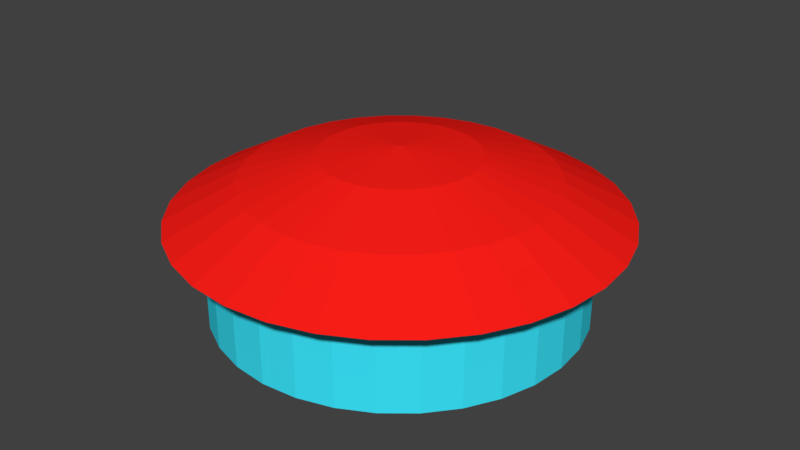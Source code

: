 # Source: SpinnerHead.blend  (saved by Blender 2.80.75; exported with 4.5.12 LTS)
import bpy
from mathutils import Matrix  # noqa: F401  (used for matrix-valued properties, if any)

bpy.ops.wm.read_factory_settings(use_empty=True)
scene = bpy.context.scene
scene.name = 'Scene'

# ---- collections
col_collection_1 = bpy.data.collections.new('Collection 1'); scene.collection.children.link(col_collection_1)

# ---- materials (node trees are filled in below, after node groups)
mat_material_001 = bpy.data.materials.new('Material.001')
mat_material_001.alpha_threshold = 0.0
mat_material_001.use_transparent_shadow = False
mat_material_001.diffuse_color = (0.04481, 0.8087, 1.0, 1.0)
mat_material_001.roughness = 0.5
mat_material_002 = bpy.data.materials.new('Material.002')
mat_material_002.alpha_threshold = 0.0
mat_material_002.use_transparent_shadow = False
mat_material_002.diffuse_color = (1.0, 0.01312, 0.008962, 1.0)
mat_material_002.roughness = 0.5

# ---- material node trees

# ---- world
world_world = bpy.data.worlds.new('World'); scene.world = world_world
world_world.color = (0.05088, 0.05088, 0.05088)
world_world.use_sun_shadow = False
world_world.sun_shadow_jitter_overblur = 0.0
world_world.cycles.sampling_method = 'MANUAL'

# ---- meshes
me_sphere = bpy.data.meshes.new('Sphere')
me_sphere.from_pydata([(0.0, 0.1951, 0.3896), (0.0, 0.3827, 0.3327), (0.0, 0.5556, 0.2402), (0.03806, 0.1913, 0.3896), (0.07466, 0.3753, 0.3327), (0.1084, 0.5449, 0.2402), (0.07466, 0.1802, 0.3896), (0.1464, 0.3536, 0.3327), (0.2126, 0.5133, 0.2402), (0.1084, 0.1622, 0.3896), (0.2126, 0.3182, 0.3327), (0.3087, 0.4619, 0.2402), (0.1379, 0.1379, 0.3896), (0.2706, 0.2706, 0.3327), (0.3928, 0.3928, 0.2402), (0.1622, 0.1084, 0.3896), (0.3182, 0.2126, 0.3327), (0.4619, 0.3087, 0.2402), (0.1802, 0.07466, 0.3896), (0.3536, 0.1464, 0.3327), (0.5133, 0.2126, 0.2402), (0.1913, 0.03806, 0.3896), (0.3753, 0.07466, 0.3327), (0.5449, 0.1084, 0.2402), (0.1951, -3.266e-07, 0.3896), (0.3827, -3.192e-07, 0.3327), (0.5556, -3.117e-07, 0.2402), (0.1913, -0.03806, 0.3896), (0.3753, -0.07466, 0.3327), (0.5449, -0.1084, 0.2402), (0.1802, -0.07466, 0.3896), (0.3536, -0.1464, 0.3327), (0.5133, -0.2126, 0.2402), (0.1622, -0.1084, 0.3896), (0.3182, -0.2126, 0.3327), (0.4619, -0.3087, 0.2402), (0.1379, -0.138, 0.3896), (0.2706, -0.2706, 0.3327), (0.3928, -0.3928, 0.2402), (0.1084, -0.1622, 0.3896), (0.2126, -0.3182, 0.3327), (0.3087, -0.4619, 0.2402), (0.07466, -0.1802, 0.3896), (0.1464, -0.3536, 0.3327), (0.2126, -0.5133, 0.2402), (0.03806, -0.1913, 0.3896), (0.07466, -0.3753, 0.3327), (0.1084, -0.5449, 0.2402), (-7.212e-09, -0.1951, 0.3896), (4.122e-08, -0.3827, 0.3327), (2.632e-08, -0.5556, 0.2402), (-0.03806, -0.1913, 0.3896), (-0.07466, -0.3753, 0.3327), (-0.1084, -0.5449, 0.2402), (-0.07466, -0.1802, 0.3896), (-0.1464, -0.3536, 0.3327), (-0.2126, -0.5133, 0.2402), (-0.1084, -0.1622, 0.3896), (-0.2126, -0.3182, 0.3327), (-0.3087, -0.4619, 0.2402), (-2.304e-07, -5.562e-07, 0.4088), (-0.1379, -0.138, 0.3896), (-0.2706, -0.2706, 0.3327), (-0.3928, -0.3928, 0.2402), (-0.1622, -0.1084, 0.3896), (-0.3182, -0.2126, 0.3327), (-0.4619, -0.3087, 0.2402), (-0.1802, -0.07466, 0.3896), (-0.3536, -0.1464, 0.3327), (-0.5133, -0.2126, 0.2402), (-0.1913, -0.03806, 0.3896), (-0.3753, -0.07466, 0.3327), (-0.5449, -0.1084, 0.2402), (-0.1951, -3.117e-07, 0.3896), (-0.3827, -2.819e-07, 0.3327), (-0.5556, -2.819e-07, 0.2402), (-0.1913, 0.03806, 0.3896), (-0.3753, 0.07466, 0.3327), (-0.5449, 0.1084, 0.2402), (-0.1802, 0.07466, 0.3896), (-0.3536, 0.1464, 0.3327), (-0.5133, 0.2126, 0.2402), (-0.1622, 0.1084, 0.3896), (-0.3182, 0.2126, 0.3327), (-0.4619, 0.3087, 0.2402), (-0.1379, 0.1379, 0.3896), (-0.2706, 0.2706, 0.3327), (-0.3928, 0.3928, 0.2402), (-0.1084, 0.1622, 0.3896), (-0.2126, 0.3182, 0.3327), (-0.3087, 0.4619, 0.2402), (-0.09082, 0.4566, 0.2402), (-0.1782, 0.4301, 0.2402), (-0.2586, 0.3871, 0.2402), (-0.07466, 0.1802, 0.3896), (-0.1464, 0.3536, 0.3327), (-0.2126, 0.5133, 0.2402), (-0.3292, 0.3292, 0.2402), (-0.3871, 0.2586, 0.2402), (-0.4301, 0.1782, 0.2402), (-0.4566, 0.09082, 0.2402), (-0.4655, -2.883e-07, 0.2402), (-0.4566, -0.09082, 0.2402), (-0.4301, -0.1782, 0.2402), (-0.3871, -0.2586, 0.2402), (-0.3292, -0.3292, 0.2402), (-0.2586, -0.3871, 0.2402), (-0.1782, -0.4301, 0.2402), (-0.09082, -0.4566, 0.2402), (-0.03806, 0.1913, 0.3896), (-0.07466, 0.3753, 0.3327), (-0.1084, 0.5449, 0.2402), (4.381e-08, -0.4655, 0.2402), (0.09082, -0.4566, 0.2402), (0.1782, -0.4301, 0.2402), (0.2586, -0.3871, 0.2402), (0.3292, -0.3292, 0.2402), (0.3871, -0.2586, 0.2402), (0.4301, -0.1782, 0.2402), (0.4566, -0.09082, 0.2402), (0.4655, -3.132e-07, 0.2402), (0.4566, 0.09082, 0.2402), (0.4301, 0.1782, 0.2402), (0.3871, 0.2586, 0.2402), (0.3292, 0.3292, 0.2402), (0.2586, 0.3871, 0.2402), (0.1782, 0.4301, 0.2402), (0.09082, 0.4566, 0.2402), (2.176e-08, 0.4655, 0.2402), (-0.09082, 0.4566, 0.0007947), (-0.1782, 0.4301, 0.0007947), (-0.2586, 0.3871, 0.0007947), (-0.3292, 0.3292, 0.0007947), (-0.3871, 0.2586, 0.0007947), (-0.4301, 0.1782, 0.0007947), (-0.4566, 0.09082, 0.0007947), (-0.4655, -2.883e-07, 0.0007947), (-0.4566, -0.09082, 0.0007947), (-0.4301, -0.1782, 0.0007947), (-0.3871, -0.2586, 0.0007947), (-0.3292, -0.3292, 0.0007947), (-0.2586, -0.3871, 0.0007947), (-0.1782, -0.4301, 0.0007947), (-0.09082, -0.4566, 0.0007947), (4.381e-08, -0.4655, 0.0007947), (0.09082, -0.4566, 0.0007947), (0.1782, -0.4301, 0.0007947), (0.2586, -0.3871, 0.0007947), (0.3292, -0.3292, 0.0007947), (0.3871, -0.2586, 0.0007947), (0.4301, -0.1782, 0.0007947), (0.4566, -0.09082, 0.0007947), (0.4655, -3.132e-07, 0.0007947), (0.4566, 0.09082, 0.0007947), (0.4301, 0.1782, 0.0007947), (0.3871, 0.2586, 0.0007947), (0.3292, 0.3292, 0.0007947), (0.2586, 0.3871, 0.0007947), (0.1782, 0.4301, 0.0007947), (0.09082, 0.4566, 0.0007947), (2.176e-08, 0.4655, 0.0007947)], [], [(0, 60, 3), (1, 0, 3, 4), (2, 1, 4, 5), (3, 60, 6), (4, 3, 6, 7), (5, 4, 7, 8), (7, 6, 9, 10), (8, 7, 10, 11), (6, 60, 9), (9, 60, 12), (10, 9, 12, 13), (11, 10, 13, 14), (14, 13, 16, 17), (12, 60, 15), (13, 12, 15, 16), (15, 60, 18), (16, 15, 18, 19), (17, 16, 19, 20), (18, 60, 21), (19, 18, 21, 22), (20, 19, 22, 23), (21, 60, 24), (22, 21, 24, 25), (23, 22, 25, 26), (24, 60, 27), (25, 24, 27, 28), (26, 25, 28, 29), (27, 60, 30), (28, 27, 30, 31), (29, 28, 31, 32), (30, 60, 33), (31, 30, 33, 34), (32, 31, 34, 35), (33, 60, 36), (34, 33, 36, 37), (35, 34, 37, 38), (36, 60, 39), (37, 36, 39, 40), (38, 37, 40, 41), (40, 39, 42, 43), (41, 40, 43, 44), (39, 60, 42), (42, 60, 45), (43, 42, 45, 46), (44, 43, 46, 47), (47, 46, 49, 50), (45, 60, 48), (46, 45, 48, 49), (48, 60, 51), (49, 48, 51, 52), (50, 49, 52, 53), (53, 52, 55, 56), (51, 60, 54), (52, 51, 54, 55), (54, 60, 57), (55, 54, 57, 58), (56, 55, 58, 59), (57, 60, 61), (58, 57, 61, 62), (59, 58, 62, 63), (61, 60, 64), (62, 61, 64, 65), (63, 62, 65, 66), (64, 60, 67), (65, 64, 67, 68), (66, 65, 68, 69), (67, 60, 70), (68, 67, 70, 71), (69, 68, 71, 72), (70, 60, 73), (71, 70, 73, 74), (72, 71, 74, 75), (74, 73, 76, 77), (75, 74, 77, 78), (73, 60, 76), (76, 60, 79), (77, 76, 79, 80), (78, 77, 80, 81), (80, 79, 82, 83), (81, 80, 83, 84), (79, 60, 82), (82, 60, 85), (83, 82, 85, 86), (84, 83, 86, 87), (87, 86, 89, 90), (59, 63, 105, 106), (111, 2, 128, 91), (50, 53, 108, 112), (84, 87, 97, 98), (26, 29, 119, 120), (85, 60, 88), (86, 85, 88, 89), (29, 32, 118, 119), (35, 38, 116, 117), (72, 75, 101, 102), (20, 23, 121, 122), (88, 60, 94), (78, 81, 99, 100), (89, 88, 94, 95), (96, 111, 91, 92), (90, 89, 95, 96), (5, 8, 126, 127), (11, 14, 124, 125), (63, 66, 104, 105), (69, 72, 102, 103), (38, 41, 115, 116), (44, 47, 113, 114), (96, 95, 110, 111), (47, 50, 112, 113), (2, 5, 127, 128), (32, 35, 117, 118), (87, 90, 93, 97), (66, 69, 103, 104), (53, 56, 107, 108), (90, 96, 92, 93), (14, 17, 123, 124), (8, 11, 125, 126), (23, 26, 120, 121), (94, 60, 109), (81, 84, 98, 99), (95, 94, 109, 110), (56, 59, 106, 107), (75, 78, 100, 101), (109, 60, 0), (110, 109, 0, 1), (111, 110, 1, 2), (41, 44, 114, 115), (17, 20, 122, 123), (120, 119, 151, 152), (105, 104, 139, 140), (103, 102, 137, 138), (122, 121, 153, 154), (123, 122, 154, 155), (91, 128, 160, 129), (106, 105, 140, 141), (126, 125, 157, 158), (98, 97, 132, 133), (107, 106, 141, 142), (127, 126, 158, 159), (93, 92, 130, 131), (108, 107, 142, 143), (128, 127, 159, 160), (112, 108, 143, 144), (125, 124, 156, 157), (100, 99, 134, 135), (113, 112, 144, 145), (124, 123, 155, 156), (114, 113, 145, 146), (117, 116, 148, 149), (102, 101, 136, 137), (92, 91, 129, 130), (115, 114, 146, 147), (119, 118, 150, 151), (97, 93, 131, 132), (116, 115, 147, 148), (121, 120, 152, 153), (104, 103, 138, 139), (99, 98, 133, 134), (118, 117, 149, 150), (101, 100, 135, 136)])
me_sphere.polygons.foreach_set('material_index', [1, 1, 1, 1, 1, 1, 1, 1, 1, 1, 1, 1, 1, 1, 1, 1, 1, 1, 1, 1, 1, 1, 1, 1, 1, 1, 1, 1, 1, 1, 1, 1, 1, 1, 1, 1, 1, 1, 1, 1, 1, 1, 1, 1, 1, 1, 1, 1, 1, 1, 1, 1, 1, 1, 1, 1, 1, 1, 1, 1, 1, 1, 1, 1, 1, 1, 1, 1, 1, 1, 1, 1, 1, 1, 1, 1, 1, 1, 1, 1, 1, 1, 1, 1, 1, 1, 1, 1, 1, 1, 1, 1, 1, 1, 1, 1, 1, 1, 1, 1, 1, 1, 1, 1, 1, 1, 1, 1, 1, 1, 1, 1, 1, 1, 1, 1, 1, 1, 1, 1, 1, 1, 1, 1, 1, 1, 1, 1, 0, 0, 0, 0, 0, 0, 0, 0, 0, 0, 0, 0, 0, 0, 0, 0, 0, 0, 0, 0, 0, 0, 0, 0, 0, 0, 0, 0, 0, 0, 0, 0])
me_sphere.materials.append(mat_material_001)
me_sphere.materials.append(mat_material_002)
me_sphere.use_remesh_preserve_volume = False
me_sphere.use_remesh_preserve_attributes = False
me_sphere.use_mirror_vertex_groups = False
me_sphere.update()

# ---- objects
ob_sphere = bpy.data.objects.new('Sphere', me_sphere)

# ---- transforms, parenting, visibility, modifiers, constraints
ob_sphere.location = (0.0, 0.0, 0.0)
ob_sphere.lineart.crease_threshold = 0.0

# ---- collection membership
col_collection_1.objects.link(ob_sphere)

# ---- scene / render settings (as saved in the file)
scene.frame_start = 1; scene.frame_end = 250; scene.frame_set(1)
scene.render.engine = 'BLENDER_EEVEE_NEXT'
scene.render.resolution_percentage = 50
scene.render.dither_intensity = 0.0
scene.cycles.use_denoising = False
scene.cycles.samples = 128
scene.cycles.sampling_pattern = 'TABULATED_SOBOL'
scene.cycles.use_adaptive_sampling = False
scene.cycles.use_light_tree = False
scene.cycles.blur_glossy = 0.0
scene.cycles.sample_clamp_indirect = 0.0
scene.view_settings.view_transform = 'Standard'
bpy.context.view_layer.update()

# ---- added for rendering (the .blend has no active camera and no usable light): camera, sun
cam_auto = bpy.data.cameras.new('AutoCamera')
cam_auto.lens = 50.0
cam_auto.sensor_width = 36.0
cam_auto.clip_end = 1000.0
ob_auto_camera = bpy.data.objects.new('AutoCamera', cam_auto)
scene.collection.objects.link(ob_auto_camera)
ob_auto_camera.location = (1.50209, -1.80251, 1.40646)
ob_auto_camera.rotation_euler = (1.09748, -7.21219e-08, 0.694738)
scene.camera = ob_auto_camera
light_auto_sun = bpy.data.lights.new('AutoSun', 'SUN')
light_auto_sun.energy = 3.0
light_auto_sun.angle = 0.0523599
ob_auto_sun = bpy.data.objects.new('AutoSun', light_auto_sun)
scene.collection.objects.link(ob_auto_sun)
ob_auto_sun.rotation_euler = (0.872665, 0.174533, 0.523599)
bpy.context.view_layer.update()
